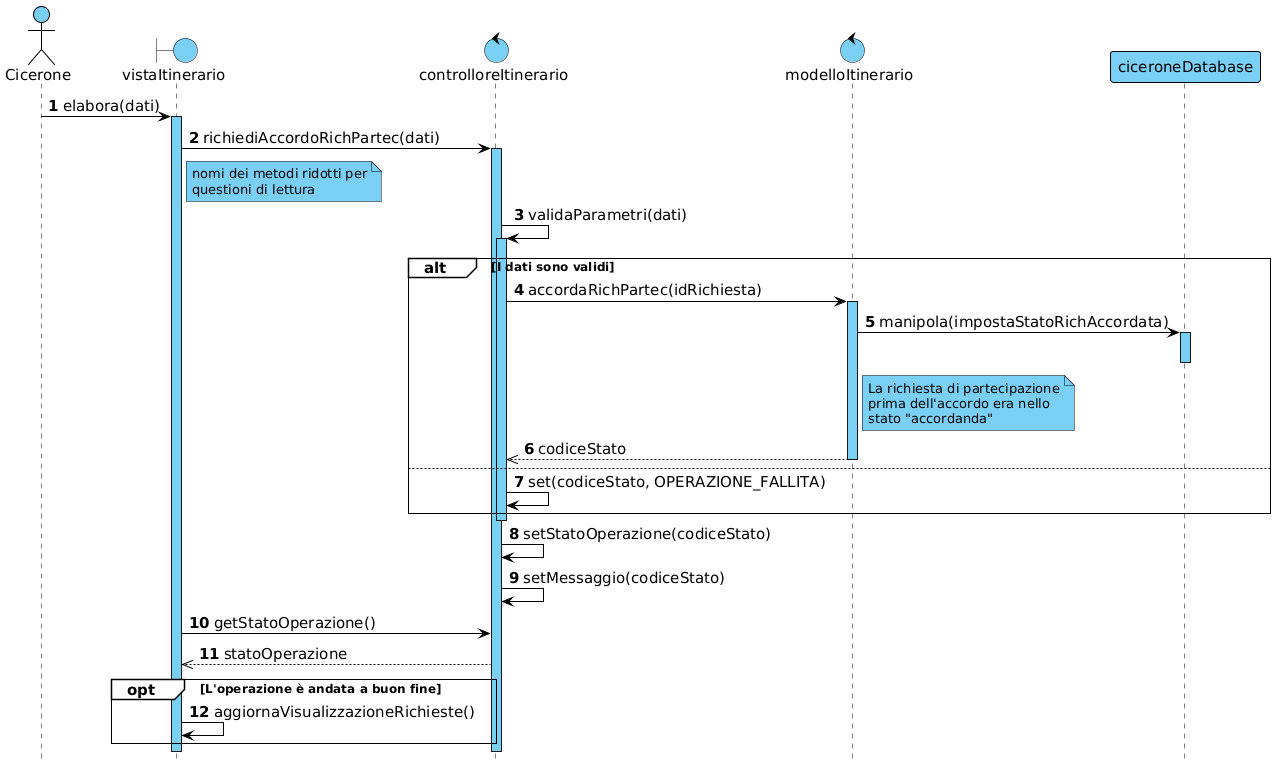

The diagram above was rendered by PlantUML. Its source (embedded in the PNG):
@startuml

!include skin.h

actor Cicerone
boundary vistaItinerario
control controlloreItinerario
control modelloItinerario
participant ciceroneDatabase

Cicerone -> vistaItinerario : elabora(dati)
activate vistaItinerario
vistaItinerario -> controlloreItinerario : richiediAccordoRichPartec(dati)

note right of vistaItinerario : nomi dei metodi ridotti per\nquestioni di lettura

activate controlloreItinerario
controlloreItinerario -> controlloreItinerario : validaParametri(dati)
activate controlloreItinerario


alt I dati sono validi
    controlloreItinerario -> modelloItinerario : accordaRichPartec(idRichiesta)
    activate modelloItinerario
    modelloItinerario -> ciceroneDatabase : manipola(impostaStatoRichAccordata)
    note right of modelloItinerario : La richiesta di partecipazione\nprima dell'accordo era nello\nstato "accordanda"
    activate ciceroneDatabase
    deactivate ciceroneDatabase
    controlloreItinerario <<-- modelloItinerario : codiceStato
    deactivate modelloItinerario
else
    controlloreItinerario -> controlloreItinerario : set(codiceStato, OPERAZIONE_FALLITA)
end
deactivate controlloreItinerario


controlloreItinerario -> controlloreItinerario : setStatoOperazione(codiceStato)
controlloreItinerario -> controlloreItinerario : setMessaggio(codiceStato)

vistaItinerario -> controlloreItinerario : getStatoOperazione()
vistaItinerario <<-- controlloreItinerario : statoOperazione

opt L'operazione è andata a buon fine
    vistaItinerario -> vistaItinerario : aggiornaVisualizzazioneRichieste()
end


@enduml